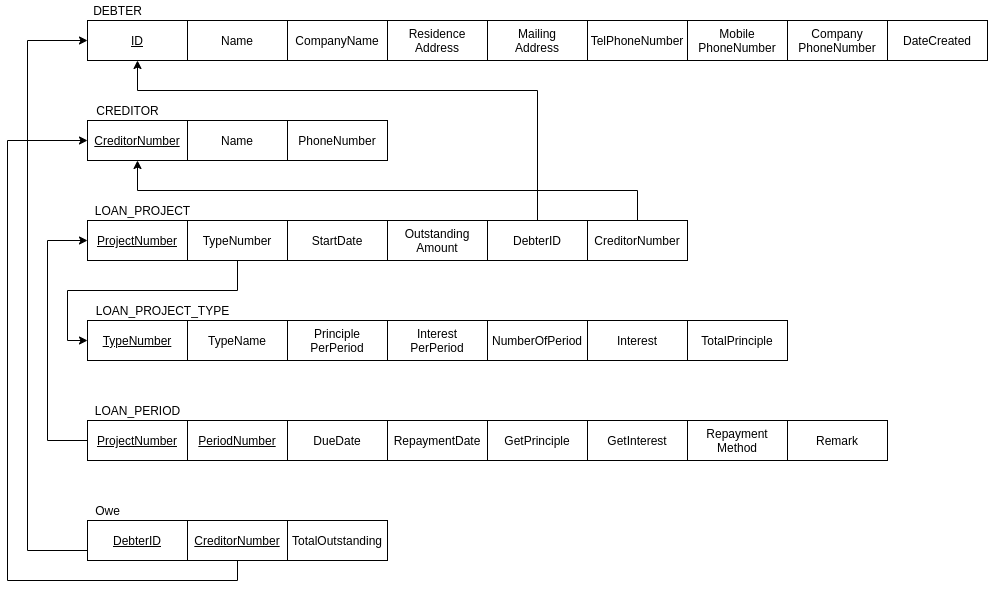

The diagram above was exported from draw.io. Its source (the exported page's mxGraphModel, read from the mxfile embedded in the PNG):
<mxGraphModel dx="2182" dy="725" grid="1" gridSize="10" guides="1" tooltips="1" connect="1" arrows="1" fold="1" page="1" pageScale="1" pageWidth="827" pageHeight="1169" math="0" shadow="0">
  <root>
    <mxCell id="0" />
    <mxCell id="1" parent="0" />
    <mxCell id="dY99cFePaYhVElj2byPO-5" style="edgeStyle=orthogonalEdgeStyle;rounded=0;orthogonalLoop=1;jettySize=auto;html=1;exitX=0;exitY=0.5;exitDx=0;exitDy=0;entryX=0;entryY=0.75;entryDx=0;entryDy=0;startArrow=classic;startFill=1;endArrow=none;endFill=0;" edge="1" parent="1" source="_cTTRmzmD3PB9u8dF3Hy-1" target="dY99cFePaYhVElj2byPO-1">
      <mxGeometry relative="1" as="geometry">
        <Array as="points">
          <mxPoint x="20" y="120" />
          <mxPoint x="20" y="630" />
        </Array>
      </mxGeometry>
    </mxCell>
    <mxCell id="dY99cFePaYhVElj2byPO-16" style="edgeStyle=orthogonalEdgeStyle;rounded=0;orthogonalLoop=1;jettySize=auto;html=1;exitX=0.5;exitY=1;exitDx=0;exitDy=0;startArrow=classic;startFill=1;endArrow=none;endFill=0;" edge="1" parent="1" source="_cTTRmzmD3PB9u8dF3Hy-1" target="dY99cFePaYhVElj2byPO-13">
      <mxGeometry relative="1" as="geometry">
        <Array as="points">
          <mxPoint x="130" y="170" />
          <mxPoint x="530" y="170" />
        </Array>
      </mxGeometry>
    </mxCell>
    <mxCell id="_cTTRmzmD3PB9u8dF3Hy-1" value="ID" style="rounded=0;whiteSpace=wrap;html=1;fontStyle=4" parent="1" vertex="1">
      <mxGeometry x="80" y="100" width="100" height="40" as="geometry" />
    </mxCell>
    <mxCell id="_cTTRmzmD3PB9u8dF3Hy-2" value="Name" style="rounded=0;whiteSpace=wrap;html=1;" parent="1" vertex="1">
      <mxGeometry x="180" y="100" width="100" height="40" as="geometry" />
    </mxCell>
    <mxCell id="_cTTRmzmD3PB9u8dF3Hy-3" value="DEBTER" style="text;html=1;align=center;verticalAlign=middle;resizable=0;points=[];autosize=1;" parent="1" vertex="1">
      <mxGeometry x="80" y="80" width="60" height="20" as="geometry" />
    </mxCell>
    <mxCell id="_cTTRmzmD3PB9u8dF3Hy-4" value="CompanyName" style="rounded=0;whiteSpace=wrap;html=1;" parent="1" vertex="1">
      <mxGeometry x="280" y="100" width="100" height="40" as="geometry" />
    </mxCell>
    <mxCell id="_cTTRmzmD3PB9u8dF3Hy-5" value="Residence&lt;br&gt;Address" style="rounded=0;whiteSpace=wrap;html=1;" parent="1" vertex="1">
      <mxGeometry x="380" y="100" width="100" height="40" as="geometry" />
    </mxCell>
    <mxCell id="_cTTRmzmD3PB9u8dF3Hy-7" value="DateCreated" style="rounded=0;whiteSpace=wrap;html=1;" parent="1" vertex="1">
      <mxGeometry x="880" y="100" width="100" height="40" as="geometry" />
    </mxCell>
    <mxCell id="_cTTRmzmD3PB9u8dF3Hy-8" value="CREDITOR" style="text;html=1;align=center;verticalAlign=middle;resizable=0;points=[];autosize=1;" parent="1" vertex="1">
      <mxGeometry x="80" y="180" width="80" height="20" as="geometry" />
    </mxCell>
    <mxCell id="dY99cFePaYhVElj2byPO-6" style="edgeStyle=orthogonalEdgeStyle;rounded=0;orthogonalLoop=1;jettySize=auto;html=1;exitX=0;exitY=0.5;exitDx=0;exitDy=0;entryX=0.5;entryY=1;entryDx=0;entryDy=0;startArrow=classic;startFill=1;endArrow=none;endFill=0;" edge="1" parent="1" source="_cTTRmzmD3PB9u8dF3Hy-9" target="dY99cFePaYhVElj2byPO-2">
      <mxGeometry relative="1" as="geometry">
        <Array as="points">
          <mxPoint y="220" />
          <mxPoint y="660" />
          <mxPoint x="230" y="660" />
        </Array>
      </mxGeometry>
    </mxCell>
    <mxCell id="dY99cFePaYhVElj2byPO-18" style="edgeStyle=orthogonalEdgeStyle;rounded=0;orthogonalLoop=1;jettySize=auto;html=1;exitX=0.5;exitY=1;exitDx=0;exitDy=0;entryX=0.5;entryY=0;entryDx=0;entryDy=0;startArrow=classic;startFill=1;endArrow=none;endFill=0;" edge="1" parent="1" source="_cTTRmzmD3PB9u8dF3Hy-9" target="dY99cFePaYhVElj2byPO-14">
      <mxGeometry relative="1" as="geometry" />
    </mxCell>
    <mxCell id="_cTTRmzmD3PB9u8dF3Hy-9" value="CreditorNumber" style="rounded=0;whiteSpace=wrap;html=1;fontStyle=4" parent="1" vertex="1">
      <mxGeometry x="80" y="200" width="100" height="40" as="geometry" />
    </mxCell>
    <mxCell id="_cTTRmzmD3PB9u8dF3Hy-10" value="Name" style="rounded=0;whiteSpace=wrap;html=1;" parent="1" vertex="1">
      <mxGeometry x="180" y="200" width="100" height="40" as="geometry" />
    </mxCell>
    <mxCell id="_cTTRmzmD3PB9u8dF3Hy-11" value="PhoneNumber" style="rounded=0;whiteSpace=wrap;html=1;" parent="1" vertex="1">
      <mxGeometry x="280" y="200" width="100" height="40" as="geometry" />
    </mxCell>
    <mxCell id="_cTTRmzmD3PB9u8dF3Hy-12" value="LOAN_PROJECT" style="text;html=1;align=center;verticalAlign=middle;resizable=0;points=[];autosize=1;" parent="1" vertex="1">
      <mxGeometry x="80" y="280" width="110" height="20" as="geometry" />
    </mxCell>
    <mxCell id="dY99cFePaYhVElj2byPO-7" style="edgeStyle=orthogonalEdgeStyle;rounded=0;orthogonalLoop=1;jettySize=auto;html=1;exitX=0;exitY=0.5;exitDx=0;exitDy=0;entryX=0;entryY=0.5;entryDx=0;entryDy=0;startArrow=classic;startFill=1;endArrow=none;endFill=0;" edge="1" parent="1" source="_cTTRmzmD3PB9u8dF3Hy-13" target="sUoy4_O1Fdacsuhzby_Z-1">
      <mxGeometry relative="1" as="geometry">
        <Array as="points">
          <mxPoint x="40" y="320" />
          <mxPoint x="40" y="520" />
        </Array>
      </mxGeometry>
    </mxCell>
    <mxCell id="_cTTRmzmD3PB9u8dF3Hy-13" value="ProjectNumber" style="rounded=0;whiteSpace=wrap;html=1;fontStyle=4" parent="1" vertex="1">
      <mxGeometry x="80" y="300" width="100" height="40" as="geometry" />
    </mxCell>
    <mxCell id="_cTTRmzmD3PB9u8dF3Hy-14" value="TypeNumber" style="rounded=0;whiteSpace=wrap;html=1;" parent="1" vertex="1">
      <mxGeometry x="180" y="300" width="100" height="40" as="geometry" />
    </mxCell>
    <mxCell id="_cTTRmzmD3PB9u8dF3Hy-15" value="StartDate" style="rounded=0;whiteSpace=wrap;html=1;" parent="1" vertex="1">
      <mxGeometry x="280" y="300" width="100" height="40" as="geometry" />
    </mxCell>
    <mxCell id="_cTTRmzmD3PB9u8dF3Hy-16" value="Outstanding&lt;br&gt;Amount" style="rounded=0;whiteSpace=wrap;html=1;" parent="1" vertex="1">
      <mxGeometry x="380" y="300" width="100" height="40" as="geometry" />
    </mxCell>
    <mxCell id="dY99cFePaYhVElj2byPO-22" style="edgeStyle=orthogonalEdgeStyle;rounded=0;orthogonalLoop=1;jettySize=auto;html=1;exitX=0;exitY=0.5;exitDx=0;exitDy=0;entryX=0.5;entryY=1;entryDx=0;entryDy=0;startArrow=classic;startFill=1;endArrow=none;endFill=0;" edge="1" parent="1" source="_cTTRmzmD3PB9u8dF3Hy-17" target="_cTTRmzmD3PB9u8dF3Hy-14">
      <mxGeometry relative="1" as="geometry" />
    </mxCell>
    <mxCell id="_cTTRmzmD3PB9u8dF3Hy-17" value="TypeNumber" style="rounded=0;whiteSpace=wrap;html=1;fontStyle=4" parent="1" vertex="1">
      <mxGeometry x="80" y="400" width="100" height="40" as="geometry" />
    </mxCell>
    <mxCell id="_cTTRmzmD3PB9u8dF3Hy-18" value="LOAN_PROJECT_TYPE" style="text;html=1;align=center;verticalAlign=middle;resizable=0;points=[];autosize=1;" parent="1" vertex="1">
      <mxGeometry x="80" y="380" width="150" height="20" as="geometry" />
    </mxCell>
    <mxCell id="_cTTRmzmD3PB9u8dF3Hy-19" value="TypeName" style="rounded=0;whiteSpace=wrap;html=1;fontStyle=0" parent="1" vertex="1">
      <mxGeometry x="180" y="400" width="100" height="40" as="geometry" />
    </mxCell>
    <mxCell id="_cTTRmzmD3PB9u8dF3Hy-20" value="Principle&lt;br&gt;PerPeriod" style="rounded=0;whiteSpace=wrap;html=1;fontStyle=0" parent="1" vertex="1">
      <mxGeometry x="280" y="400" width="100" height="40" as="geometry" />
    </mxCell>
    <mxCell id="_cTTRmzmD3PB9u8dF3Hy-21" value="NumberOfPeriod" style="rounded=0;whiteSpace=wrap;html=1;fontStyle=0" parent="1" vertex="1">
      <mxGeometry x="480" y="400" width="100" height="40" as="geometry" />
    </mxCell>
    <mxCell id="_cTTRmzmD3PB9u8dF3Hy-22" value="Interest" style="rounded=0;whiteSpace=wrap;html=1;fontStyle=0" parent="1" vertex="1">
      <mxGeometry x="580" y="400" width="100" height="40" as="geometry" />
    </mxCell>
    <mxCell id="sUoy4_O1Fdacsuhzby_Z-1" value="ProjectNumber" style="rounded=0;whiteSpace=wrap;html=1;fontStyle=4" parent="1" vertex="1">
      <mxGeometry x="80" y="500" width="100" height="40" as="geometry" />
    </mxCell>
    <mxCell id="sUoy4_O1Fdacsuhzby_Z-2" value="LOAN_PERIOD" style="text;html=1;align=center;verticalAlign=middle;resizable=0;points=[];autosize=1;" parent="1" vertex="1">
      <mxGeometry x="80" y="480" width="100" height="20" as="geometry" />
    </mxCell>
    <mxCell id="sUoy4_O1Fdacsuhzby_Z-3" value="PeriodNumber" style="rounded=0;whiteSpace=wrap;html=1;fontStyle=4" parent="1" vertex="1">
      <mxGeometry x="180" y="500" width="100" height="40" as="geometry" />
    </mxCell>
    <mxCell id="sUoy4_O1Fdacsuhzby_Z-4" value="DueDate" style="rounded=0;whiteSpace=wrap;html=1;fontStyle=0" parent="1" vertex="1">
      <mxGeometry x="280" y="500" width="100" height="40" as="geometry" />
    </mxCell>
    <mxCell id="sUoy4_O1Fdacsuhzby_Z-5" value="RepaymentDate" style="rounded=0;whiteSpace=wrap;html=1;fontStyle=0" parent="1" vertex="1">
      <mxGeometry x="380" y="500" width="100" height="40" as="geometry" />
    </mxCell>
    <mxCell id="sUoy4_O1Fdacsuhzby_Z-6" value="GetPrinciple" style="rounded=0;whiteSpace=wrap;html=1;fontStyle=0" parent="1" vertex="1">
      <mxGeometry x="480" y="500" width="100" height="40" as="geometry" />
    </mxCell>
    <mxCell id="sUoy4_O1Fdacsuhzby_Z-7" value="Repayment&lt;br&gt;Method" style="rounded=0;whiteSpace=wrap;html=1;fontStyle=0" parent="1" vertex="1">
      <mxGeometry x="680" y="500" width="100" height="40" as="geometry" />
    </mxCell>
    <mxCell id="sUoy4_O1Fdacsuhzby_Z-8" value="Remark" style="rounded=0;whiteSpace=wrap;html=1;fontStyle=0" parent="1" vertex="1">
      <mxGeometry x="780" y="500" width="100" height="40" as="geometry" />
    </mxCell>
    <mxCell id="dY99cFePaYhVElj2byPO-1" value="DebterID" style="rounded=0;whiteSpace=wrap;html=1;fontStyle=4" vertex="1" parent="1">
      <mxGeometry x="80" y="600" width="100" height="40" as="geometry" />
    </mxCell>
    <mxCell id="dY99cFePaYhVElj2byPO-2" value="CreditorNumber" style="rounded=0;whiteSpace=wrap;html=1;fontStyle=4" vertex="1" parent="1">
      <mxGeometry x="180" y="600" width="100" height="40" as="geometry" />
    </mxCell>
    <mxCell id="dY99cFePaYhVElj2byPO-3" value="TotalOutstanding" style="rounded=0;whiteSpace=wrap;html=1;fontStyle=0" vertex="1" parent="1">
      <mxGeometry x="280" y="600" width="100" height="40" as="geometry" />
    </mxCell>
    <mxCell id="dY99cFePaYhVElj2byPO-4" value="Owe" style="text;html=1;align=center;verticalAlign=middle;resizable=0;points=[];autosize=1;" vertex="1" parent="1">
      <mxGeometry x="80" y="580" width="40" height="20" as="geometry" />
    </mxCell>
    <mxCell id="dY99cFePaYhVElj2byPO-8" value="Mailing&lt;br&gt;Address" style="rounded=0;whiteSpace=wrap;html=1;" vertex="1" parent="1">
      <mxGeometry x="480" y="100" width="100" height="40" as="geometry" />
    </mxCell>
    <mxCell id="dY99cFePaYhVElj2byPO-9" value="TelPhoneNumber" style="rounded=0;whiteSpace=wrap;html=1;" vertex="1" parent="1">
      <mxGeometry x="580" y="100" width="100" height="40" as="geometry" />
    </mxCell>
    <mxCell id="dY99cFePaYhVElj2byPO-10" value="Mobile&lt;br&gt;PhoneNumber" style="rounded=0;whiteSpace=wrap;html=1;" vertex="1" parent="1">
      <mxGeometry x="680" y="100" width="100" height="40" as="geometry" />
    </mxCell>
    <mxCell id="dY99cFePaYhVElj2byPO-11" value="Company&lt;br&gt;PhoneNumber" style="rounded=0;whiteSpace=wrap;html=1;" vertex="1" parent="1">
      <mxGeometry x="780" y="100" width="100" height="40" as="geometry" />
    </mxCell>
    <mxCell id="dY99cFePaYhVElj2byPO-13" value="DebterID" style="rounded=0;whiteSpace=wrap;html=1;fontStyle=0" vertex="1" parent="1">
      <mxGeometry x="480" y="300" width="100" height="40" as="geometry" />
    </mxCell>
    <mxCell id="dY99cFePaYhVElj2byPO-14" value="CreditorNumber" style="rounded=0;whiteSpace=wrap;html=1;fontStyle=0" vertex="1" parent="1">
      <mxGeometry x="580" y="300" width="100" height="40" as="geometry" />
    </mxCell>
    <mxCell id="dY99cFePaYhVElj2byPO-23" value="Interest&lt;br&gt;PerPeriod" style="rounded=0;whiteSpace=wrap;html=1;fontStyle=0" vertex="1" parent="1">
      <mxGeometry x="380" y="400" width="100" height="40" as="geometry" />
    </mxCell>
    <mxCell id="dY99cFePaYhVElj2byPO-25" value="TotalPrinciple" style="rounded=0;whiteSpace=wrap;html=1;fontStyle=0" vertex="1" parent="1">
      <mxGeometry x="680" y="400" width="100" height="40" as="geometry" />
    </mxCell>
    <mxCell id="dY99cFePaYhVElj2byPO-26" value="GetInterest" style="rounded=0;whiteSpace=wrap;html=1;fontStyle=0" vertex="1" parent="1">
      <mxGeometry x="580" y="500" width="100" height="40" as="geometry" />
    </mxCell>
  </root>
</mxGraphModel>